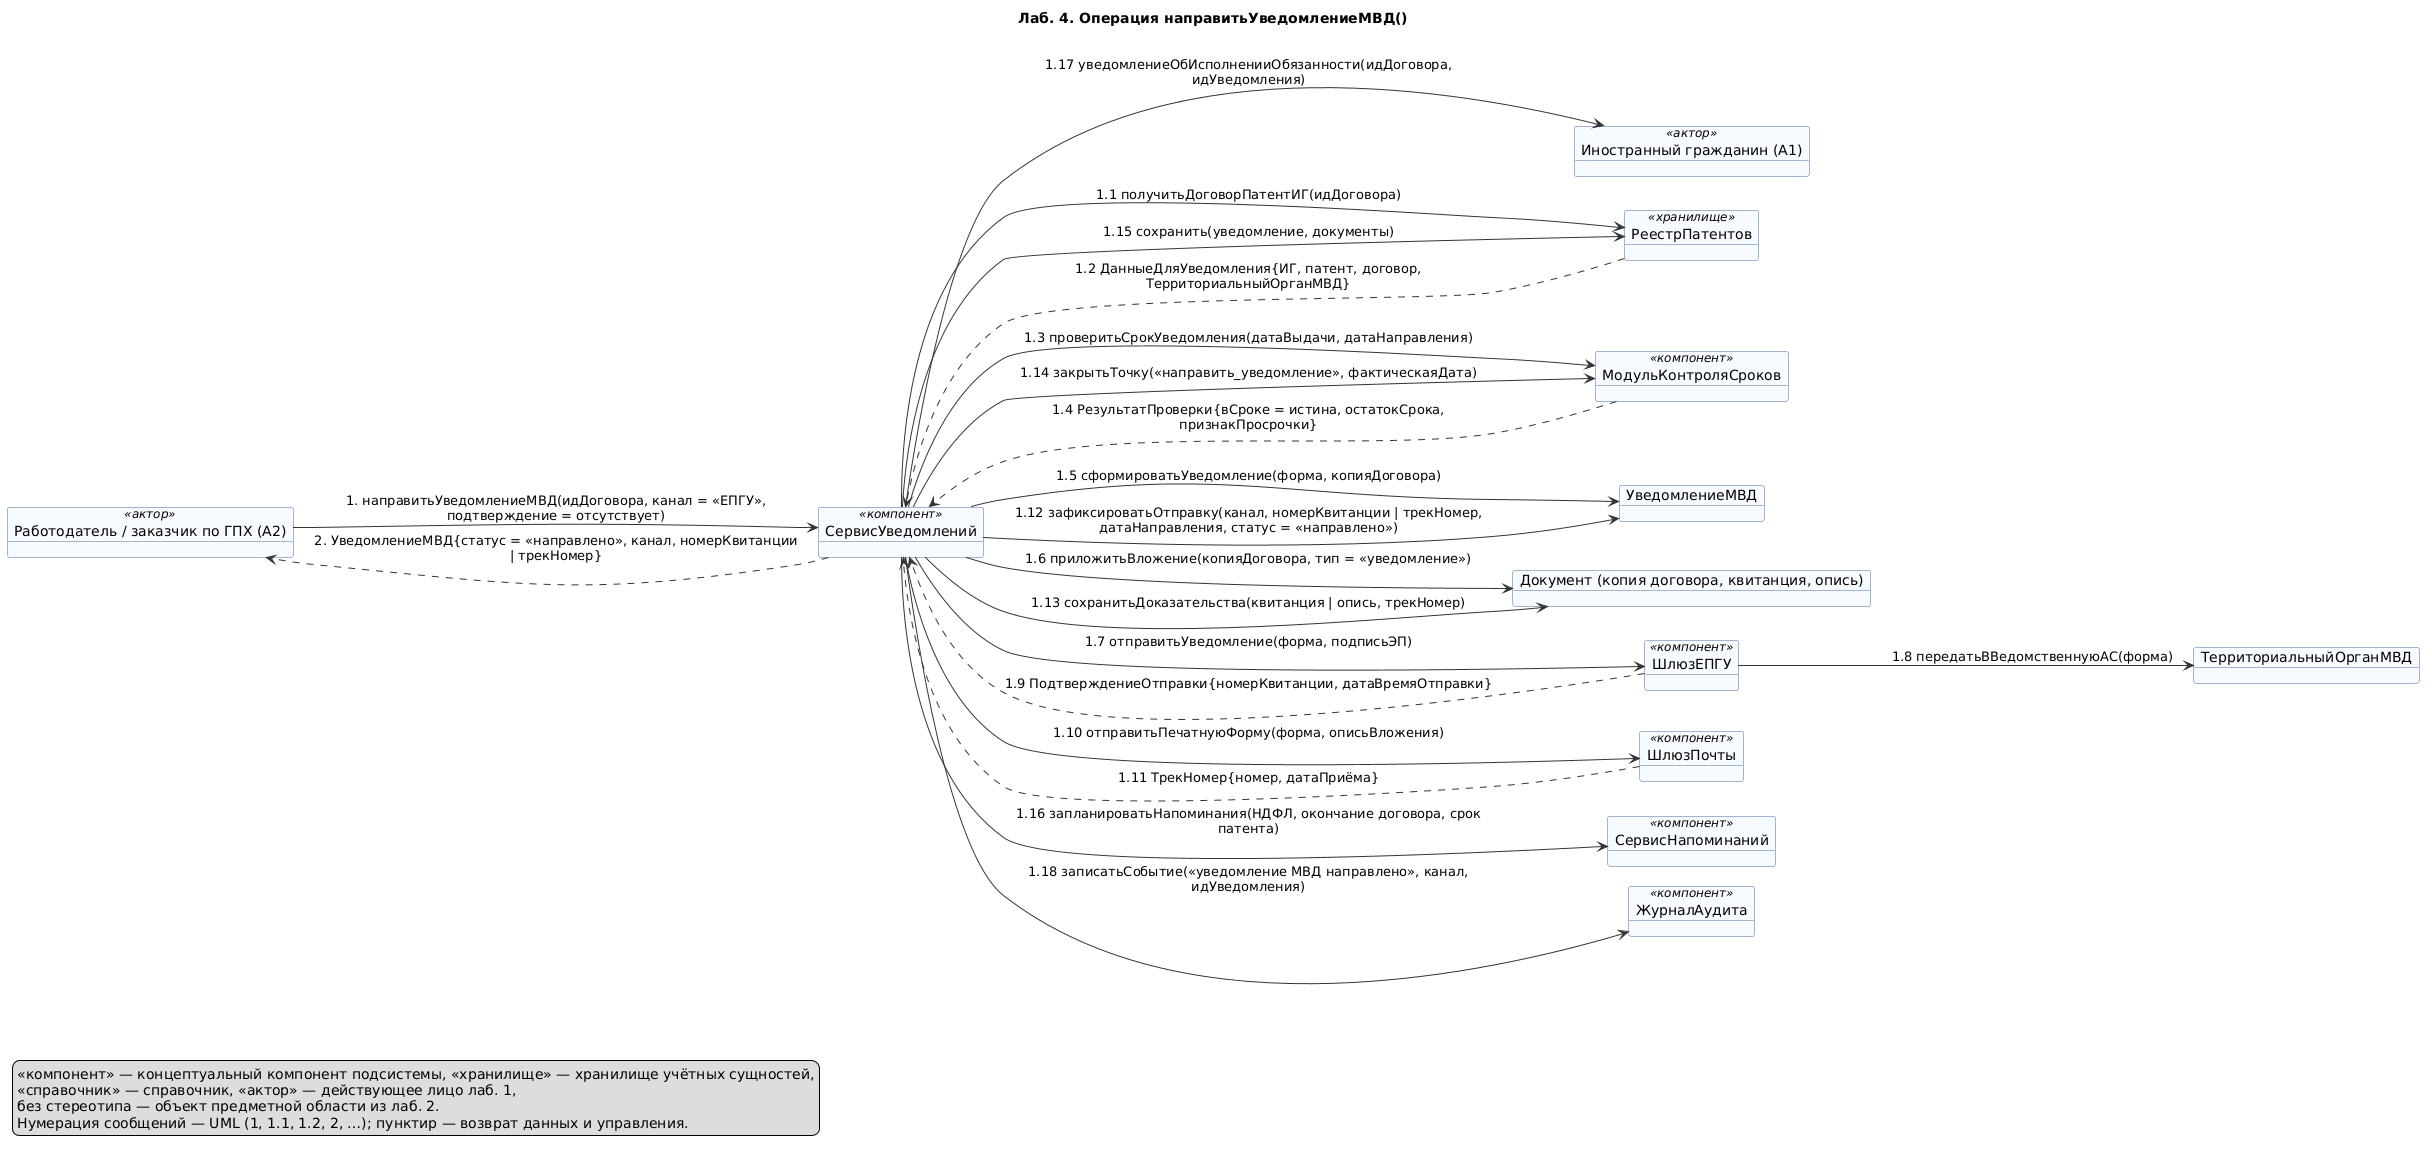

The diagram above was rendered by PlantUML. Its source (embedded in the PNG):
@startuml 06-napravit-uvedomlenie-mvd
' Лаб. 4: диаграмма коммуникаций (взаимодействие объектов)
' Системная операция: направитьУведомлениеМВД() — прецедент П03
' Проверка: plantuml -checkonly 06-napravit-uvedomlenie-mvd.puml ; рендер: plantuml -tpng 06-napravit-uvedomlenie-mvd.puml
' Репозиторий: https://github.com/mflkee/fms-course

title Лаб. 4. Операция направитьУведомлениеМВД()
left to right direction
skinparam shadowing false
skinparam defaultFontName "DejaVu Sans"
skinparam object {
  BackgroundColor #F7FBFF
  BorderColor #4A6FA5
  ArrowColor #333333
}
skinparam note {
  BackgroundColor #FFFDF0
  BorderColor #C9B458
}
skinparam nodesep 20
skinparam ranksep 40

object "Работодатель / заказчик по ГПХ (A2)" as EMP <<актор>>
object "Иностранный гражданин (A1)" as CIT <<актор>>
object "СервисУведомлений" as SU <<компонент>>
object "РеестрПатентов" as REP <<хранилище>>
object "МодульКонтроляСроков" as MKS <<компонент>>
object "УведомлениеМВД" as UVD
object "Документ (копия договора, квитанция, опись)" as DOC
object "ШлюзЕПГУ" as GE <<компонент>>
object "ШлюзПочты" as GP <<компонент>>
object "ТерриториальныйОрганМВД" as TOM
object "СервисНапоминаний" as SRN <<компонент>>
object "ЖурналАудита" as AUD <<компонент>>

EMP --> SU : 1. направитьУведомлениеМВД(идДоговора, канал = «ЕПГУ»,\nподтверждение = отсутствует)
SU --> REP : 1.1 получитьДоговорПатентИГ(идДоговора)
REP ..> SU : 1.2 ДанныеДляУведомления{ИГ, патент, договор,\nТерриториальныйОрганМВД}
SU --> MKS : 1.3 проверитьСрокУведомления(датаВыдачи, датаНаправления)
MKS ..> SU : 1.4 РезультатПроверки{вСроке = истина, остатокСрока,\nпризнакПросрочки}
SU --> UVD : 1.5 сформироватьУведомление(форма, копияДоговора)
SU --> DOC : 1.6 приложитьВложение(копияДоговора, тип = «уведомление»)
SU --> GE : 1.7 отправитьУведомление(форма, подписьЭП)
GE --> TOM : 1.8 передатьВВедомственнуюАС(форма)
GE ..> SU : 1.9 ПодтверждениеОтправки{номерКвитанции, датаВремяОтправки}
SU --> GP : 1.10 отправитьПечатнуюФорму(форма, описьВложения)
GP ..> SU : 1.11 ТрекНомер{номер, датаПриёма}
SU --> UVD : 1.12 зафиксироватьОтправку(канал, номерКвитанции | трекНомер,\nдатаНаправления, статус = «направлено»)
SU --> DOC : 1.13 сохранитьДоказательства(квитанция | опись, трекНомер)
SU --> MKS : 1.14 закрытьТочку(«направить_уведомление», фактическаяДата)
SU --> REP : 1.15 сохранить(уведомление, документы)
SU --> SRN : 1.16 запланироватьНапоминания(НДФЛ, окончание договора, срок\nпатента)
SU --> CIT : 1.17 уведомлениеОбИсполненииОбязанности(идДоговора,\nидУведомления)
SU --> AUD : 1.18 записатьСобытие(«уведомление МВД направлено», канал,\nидУведомления)
SU ..> EMP : 2. УведомлениеМВД{статус = «направлено», канал, номерКвитанции\n| трекНомер}

legend bottom left
  <<компонент>> — концептуальный компонент подсистемы, <<хранилище>> — хранилище учётных сущностей,
  <<справочник>> — справочник, <<актор>> — действующее лицо лаб. 1,
  без стереотипа — объект предметной области из лаб. 2.
  Нумерация сообщений — UML (1, 1.1, 1.2, 2, …); пунктир — возврат данных и управления.
end legend

@enduml